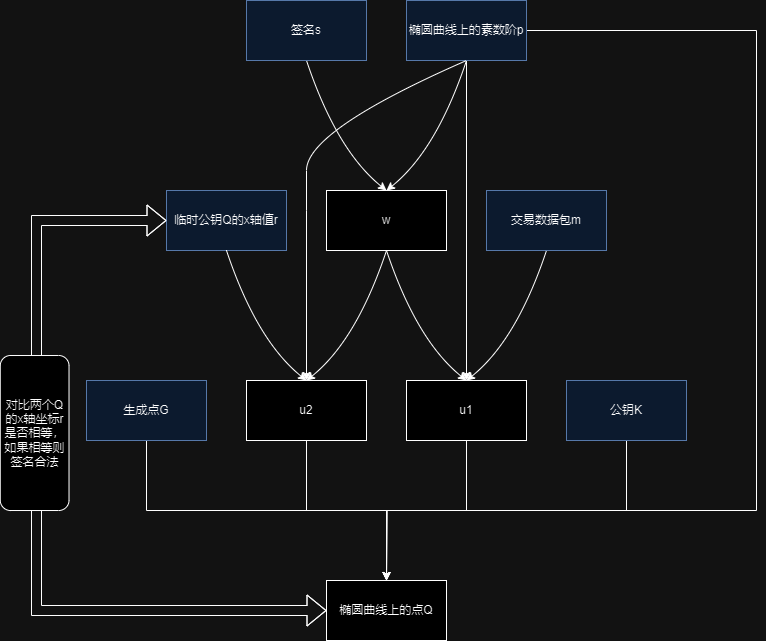

The diagram above was exported from draw.io. Its source (the exported page's mxGraphModel, read from the mxfile embedded in the PNG):
<mxGraphModel dx="1426" dy="831" grid="1" gridSize="10" guides="1" tooltips="1" connect="1" arrows="1" fold="1" page="1" pageScale="1" pageWidth="827" pageHeight="1169" math="0" shadow="0">
  <root>
    <mxCell id="0" />
    <mxCell id="1" parent="0" />
    <mxCell id="sFuud2y-B_oRMxCR0mvP-6" value="临时公钥Q的x轴值r" style="whiteSpace=wrap;html=1;fillColor=#dae8fc;strokeColor=#6c8ebf;" vertex="1" parent="1">
      <mxGeometry x="180" y="590" width="120" height="60" as="geometry" />
    </mxCell>
    <mxCell id="sFuud2y-B_oRMxCR0mvP-7" value="交易数据包m" style="whiteSpace=wrap;html=1;fillColor=#dae8fc;strokeColor=#6c8ebf;" vertex="1" parent="1">
      <mxGeometry x="500" y="590" width="120" height="60" as="geometry" />
    </mxCell>
    <mxCell id="sFuud2y-B_oRMxCR0mvP-29" style="edgeStyle=orthogonalEdgeStyle;rounded=0;orthogonalLoop=1;jettySize=auto;html=1;exitX=0.5;exitY=1;exitDx=0;exitDy=0;entryX=0.5;entryY=0;entryDx=0;entryDy=0;" edge="1" parent="1" source="sFuud2y-B_oRMxCR0mvP-8" target="sFuud2y-B_oRMxCR0mvP-28">
      <mxGeometry relative="1" as="geometry" />
    </mxCell>
    <mxCell id="sFuud2y-B_oRMxCR0mvP-41" style="edgeStyle=orthogonalEdgeStyle;rounded=0;orthogonalLoop=1;jettySize=auto;html=1;exitX=1;exitY=0.5;exitDx=0;exitDy=0;entryX=0.5;entryY=0;entryDx=0;entryDy=0;" edge="1" parent="1" source="sFuud2y-B_oRMxCR0mvP-8" target="sFuud2y-B_oRMxCR0mvP-36">
      <mxGeometry relative="1" as="geometry">
        <mxPoint x="400" y="910" as="targetPoint" />
        <Array as="points">
          <mxPoint x="770" y="430" />
          <mxPoint x="770" y="910" />
          <mxPoint x="400" y="910" />
        </Array>
      </mxGeometry>
    </mxCell>
    <mxCell id="sFuud2y-B_oRMxCR0mvP-8" value="椭圆曲线上的素数阶p" style="whiteSpace=wrap;html=1;fillColor=#dae8fc;strokeColor=#6c8ebf;" vertex="1" parent="1">
      <mxGeometry x="420" y="400" width="120" height="60" as="geometry" />
    </mxCell>
    <mxCell id="sFuud2y-B_oRMxCR0mvP-14" value="" style="curved=1;endArrow=classic;html=1;rounded=0;entryX=0.5;entryY=0;entryDx=0;entryDy=0;exitX=0.5;exitY=1;exitDx=0;exitDy=0;" edge="1" parent="1" source="sFuud2y-B_oRMxCR0mvP-21" target="sFuud2y-B_oRMxCR0mvP-24">
      <mxGeometry width="50" height="50" relative="1" as="geometry">
        <mxPoint x="320" y="520" as="sourcePoint" />
        <mxPoint x="400" y="630" as="targetPoint" />
        <Array as="points">
          <mxPoint x="350" y="550" />
        </Array>
      </mxGeometry>
    </mxCell>
    <mxCell id="sFuud2y-B_oRMxCR0mvP-16" value="" style="curved=1;endArrow=classic;html=1;rounded=0;entryX=0.5;entryY=0;entryDx=0;entryDy=0;exitX=0.5;exitY=1;exitDx=0;exitDy=0;" edge="1" parent="1" source="sFuud2y-B_oRMxCR0mvP-8" target="sFuud2y-B_oRMxCR0mvP-24">
      <mxGeometry width="50" height="50" relative="1" as="geometry">
        <mxPoint x="520" y="490" as="sourcePoint" />
        <mxPoint x="400" y="630" as="targetPoint" />
        <Array as="points">
          <mxPoint x="450" y="550" />
        </Array>
      </mxGeometry>
    </mxCell>
    <mxCell id="sFuud2y-B_oRMxCR0mvP-21" value="签名s" style="whiteSpace=wrap;html=1;fillColor=#dae8fc;strokeColor=#6c8ebf;" vertex="1" parent="1">
      <mxGeometry x="260" y="400" width="120" height="60" as="geometry" />
    </mxCell>
    <mxCell id="sFuud2y-B_oRMxCR0mvP-40" style="edgeStyle=orthogonalEdgeStyle;rounded=0;orthogonalLoop=1;jettySize=auto;html=1;exitX=0.5;exitY=1;exitDx=0;exitDy=0;" edge="1" parent="1" source="sFuud2y-B_oRMxCR0mvP-22">
      <mxGeometry relative="1" as="geometry">
        <mxPoint x="400" y="980" as="targetPoint" />
      </mxGeometry>
    </mxCell>
    <mxCell id="sFuud2y-B_oRMxCR0mvP-22" value="公钥K" style="whiteSpace=wrap;html=1;fillColor=#dae8fc;strokeColor=#6c8ebf;" vertex="1" parent="1">
      <mxGeometry x="580" y="780" width="120" height="60" as="geometry" />
    </mxCell>
    <mxCell id="sFuud2y-B_oRMxCR0mvP-37" style="edgeStyle=orthogonalEdgeStyle;rounded=0;orthogonalLoop=1;jettySize=auto;html=1;exitX=0.5;exitY=1;exitDx=0;exitDy=0;" edge="1" parent="1" source="sFuud2y-B_oRMxCR0mvP-23" target="sFuud2y-B_oRMxCR0mvP-36">
      <mxGeometry relative="1" as="geometry" />
    </mxCell>
    <mxCell id="sFuud2y-B_oRMxCR0mvP-23" value="生成点G" style="whiteSpace=wrap;html=1;fillColor=#dae8fc;strokeColor=#6c8ebf;" vertex="1" parent="1">
      <mxGeometry x="100" y="780" width="120" height="60" as="geometry" />
    </mxCell>
    <mxCell id="sFuud2y-B_oRMxCR0mvP-24" value="w" style="whiteSpace=wrap;html=1;" vertex="1" parent="1">
      <mxGeometry x="340" y="590" width="120" height="60" as="geometry" />
    </mxCell>
    <mxCell id="sFuud2y-B_oRMxCR0mvP-26" value="" style="curved=1;endArrow=classic;html=1;rounded=0;exitX=0.5;exitY=1;exitDx=0;exitDy=0;entryX=0.5;entryY=0;entryDx=0;entryDy=0;" edge="1" parent="1" source="sFuud2y-B_oRMxCR0mvP-24" target="sFuud2y-B_oRMxCR0mvP-28">
      <mxGeometry width="50" height="50" relative="1" as="geometry">
        <mxPoint x="400" y="690" as="sourcePoint" />
        <mxPoint x="470" y="750" as="targetPoint" />
        <Array as="points">
          <mxPoint x="430" y="740" />
        </Array>
      </mxGeometry>
    </mxCell>
    <mxCell id="sFuud2y-B_oRMxCR0mvP-27" value="" style="curved=1;endArrow=classic;html=1;rounded=0;entryX=0.5;entryY=0;entryDx=0;entryDy=0;exitX=0.5;exitY=1;exitDx=0;exitDy=0;" edge="1" parent="1" source="sFuud2y-B_oRMxCR0mvP-7" target="sFuud2y-B_oRMxCR0mvP-28">
      <mxGeometry width="50" height="50" relative="1" as="geometry">
        <mxPoint x="560" y="680" as="sourcePoint" />
        <mxPoint x="480" y="750" as="targetPoint" />
        <Array as="points">
          <mxPoint x="530" y="740" />
        </Array>
      </mxGeometry>
    </mxCell>
    <mxCell id="sFuud2y-B_oRMxCR0mvP-39" style="edgeStyle=orthogonalEdgeStyle;rounded=0;orthogonalLoop=1;jettySize=auto;html=1;exitX=0.5;exitY=1;exitDx=0;exitDy=0;entryX=0.5;entryY=0;entryDx=0;entryDy=0;" edge="1" parent="1" source="sFuud2y-B_oRMxCR0mvP-28" target="sFuud2y-B_oRMxCR0mvP-36">
      <mxGeometry relative="1" as="geometry" />
    </mxCell>
    <mxCell id="sFuud2y-B_oRMxCR0mvP-28" value="u1" style="whiteSpace=wrap;html=1;" vertex="1" parent="1">
      <mxGeometry x="420" y="780" width="120" height="60" as="geometry" />
    </mxCell>
    <mxCell id="sFuud2y-B_oRMxCR0mvP-38" style="edgeStyle=orthogonalEdgeStyle;rounded=0;orthogonalLoop=1;jettySize=auto;html=1;exitX=0.5;exitY=1;exitDx=0;exitDy=0;" edge="1" parent="1" source="sFuud2y-B_oRMxCR0mvP-31">
      <mxGeometry relative="1" as="geometry">
        <mxPoint x="400" y="980" as="targetPoint" />
      </mxGeometry>
    </mxCell>
    <mxCell id="sFuud2y-B_oRMxCR0mvP-31" value="u2" style="whiteSpace=wrap;html=1;" vertex="1" parent="1">
      <mxGeometry x="260" y="780" width="120" height="60" as="geometry" />
    </mxCell>
    <mxCell id="sFuud2y-B_oRMxCR0mvP-32" value="" style="curved=1;endArrow=classic;html=1;rounded=0;exitX=0.5;exitY=1;exitDx=0;exitDy=0;entryX=0.5;entryY=0;entryDx=0;entryDy=0;" edge="1" parent="1" source="sFuud2y-B_oRMxCR0mvP-6" target="sFuud2y-B_oRMxCR0mvP-31">
      <mxGeometry width="50" height="50" relative="1" as="geometry">
        <mxPoint x="230" y="680" as="sourcePoint" />
        <mxPoint x="320" y="760" as="targetPoint" />
        <Array as="points">
          <mxPoint x="270" y="740" />
        </Array>
      </mxGeometry>
    </mxCell>
    <mxCell id="sFuud2y-B_oRMxCR0mvP-33" value="" style="curved=1;endArrow=classic;html=1;rounded=0;exitX=0.5;exitY=1;exitDx=0;exitDy=0;entryX=0.5;entryY=0;entryDx=0;entryDy=0;" edge="1" parent="1" source="sFuud2y-B_oRMxCR0mvP-24" target="sFuud2y-B_oRMxCR0mvP-31">
      <mxGeometry width="50" height="50" relative="1" as="geometry">
        <mxPoint x="400" y="690" as="sourcePoint" />
        <mxPoint x="330" y="730" as="targetPoint" />
        <Array as="points">
          <mxPoint x="370" y="740" />
        </Array>
      </mxGeometry>
    </mxCell>
    <mxCell id="sFuud2y-B_oRMxCR0mvP-35" value="" style="curved=1;endArrow=classic;html=1;rounded=0;entryX=0.5;entryY=0;entryDx=0;entryDy=0;exitX=0.5;exitY=1;exitDx=0;exitDy=0;" edge="1" parent="1" source="sFuud2y-B_oRMxCR0mvP-8" target="sFuud2y-B_oRMxCR0mvP-31">
      <mxGeometry width="50" height="50" relative="1" as="geometry">
        <mxPoint x="420" y="580" as="sourcePoint" />
        <mxPoint x="470" y="530" as="targetPoint" />
        <Array as="points">
          <mxPoint x="320" y="530" />
          <mxPoint x="320" y="610" />
        </Array>
      </mxGeometry>
    </mxCell>
    <mxCell id="sFuud2y-B_oRMxCR0mvP-36" value="椭圆曲线上的点Q" style="whiteSpace=wrap;html=1;" vertex="1" parent="1">
      <mxGeometry x="340" y="980" width="120" height="60" as="geometry" />
    </mxCell>
    <mxCell id="sFuud2y-B_oRMxCR0mvP-42" value="" style="shape=flexArrow;endArrow=classic;startArrow=classic;html=1;rounded=0;entryX=0;entryY=0.5;entryDx=0;entryDy=0;exitX=0;exitY=0.5;exitDx=0;exitDy=0;" edge="1" parent="1" source="sFuud2y-B_oRMxCR0mvP-36" target="sFuud2y-B_oRMxCR0mvP-6">
      <mxGeometry width="100" height="100" relative="1" as="geometry">
        <mxPoint x="100" y="950" as="sourcePoint" />
        <mxPoint x="90" y="770" as="targetPoint" />
        <Array as="points">
          <mxPoint x="50" y="1010" />
          <mxPoint x="50" y="780" />
          <mxPoint x="50" y="620" />
        </Array>
      </mxGeometry>
    </mxCell>
    <mxCell id="sFuud2y-B_oRMxCR0mvP-49" value="对比两个Q的x轴坐标r是否相等，如果相等则签名合法" style="rounded=1;whiteSpace=wrap;html=1;rotation=90;verticalAlign=middle;horizontal=0;" vertex="1" parent="1">
      <mxGeometry x="-29.37" y="798.13" width="155" height="68.75" as="geometry" />
    </mxCell>
  </root>
</mxGraphModel>